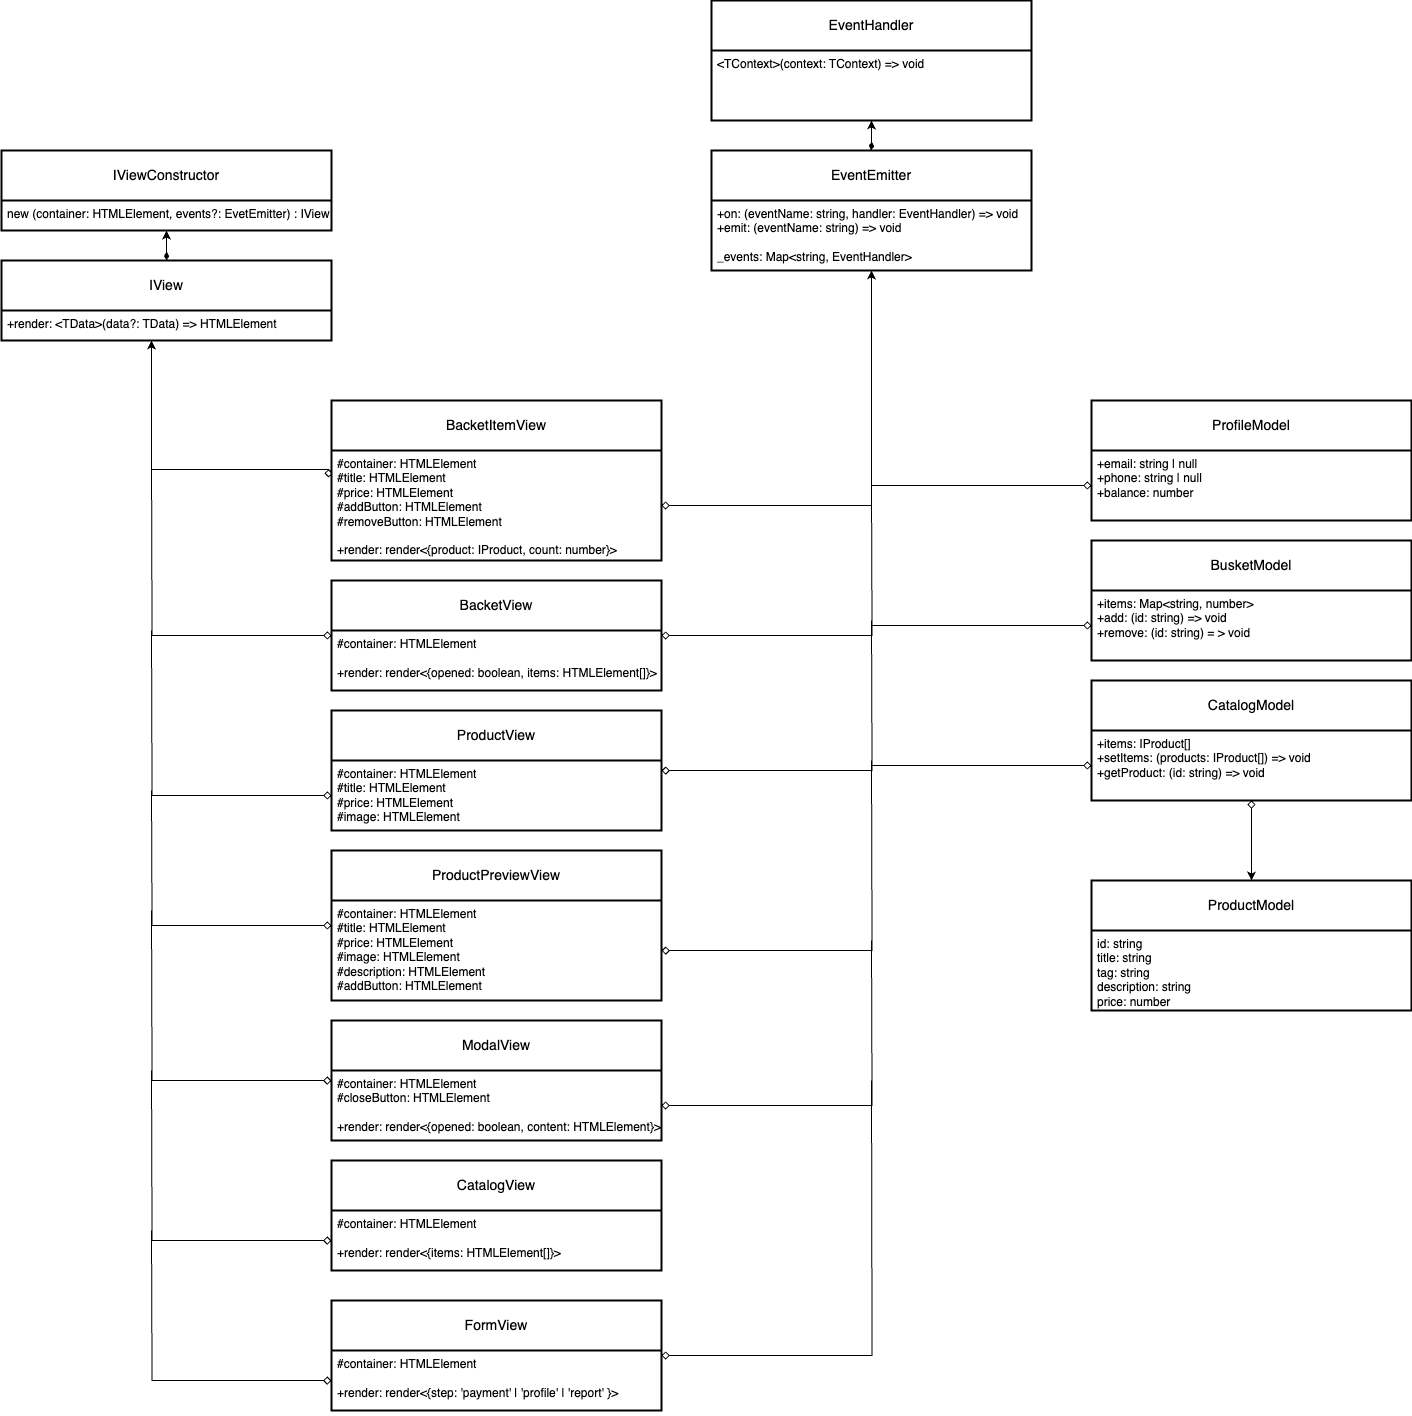

The diagram above was exported from draw.io. Its source (the exported page's mxGraphModel, read from the mxfile embedded in the PNG):
<mxGraphModel dx="2258" dy="1511" grid="1" gridSize="10" guides="1" tooltips="1" connect="1" arrows="1" fold="1" page="1" pageScale="1" pageWidth="827" pageHeight="1169" math="0" shadow="0">
  <root>
    <mxCell id="0" />
    <mxCell id="1" parent="0" />
    <mxCell id="oyRIRmEIhzQ2AjSjt7sQ-19" value="" style="edgeStyle=orthogonalEdgeStyle;rounded=0;orthogonalLoop=1;jettySize=auto;html=1;startArrow=diamondThin;startFill=1;" edge="1" parent="1" source="oyRIRmEIhzQ2AjSjt7sQ-10" target="oyRIRmEIhzQ2AjSjt7sQ-17">
      <mxGeometry relative="1" as="geometry" />
    </mxCell>
    <mxCell id="oyRIRmEIhzQ2AjSjt7sQ-10" value="EventEmitter" style="swimlane;childLayout=stackLayout;horizontal=1;startSize=50;horizontalStack=0;rounded=1;fontSize=14;fontStyle=0;strokeWidth=2;resizeParent=0;resizeLast=1;shadow=0;dashed=0;align=center;arcSize=0;whiteSpace=wrap;html=1;" vertex="1" parent="1">
      <mxGeometry x="740" y="560" width="320" height="120" as="geometry" />
    </mxCell>
    <mxCell id="oyRIRmEIhzQ2AjSjt7sQ-11" value="&lt;div&gt;+on: (eventName: string, handler: EventHandler) =&amp;gt; void&lt;br&gt;&lt;/div&gt;&lt;div&gt;+emit: (eventName: string) =&amp;gt; void&lt;/div&gt;&lt;div&gt;&lt;br&gt;&lt;/div&gt;_events:&amp;nbsp;&lt;span style=&quot;background-color: initial;&quot;&gt;Map&amp;lt;string, EventHandler&amp;gt;&lt;/span&gt;&lt;div&gt;&lt;br&gt;&lt;/div&gt;" style="align=left;strokeColor=none;fillColor=none;spacingLeft=4;fontSize=12;verticalAlign=top;resizable=0;rotatable=0;part=1;html=1;" vertex="1" parent="oyRIRmEIhzQ2AjSjt7sQ-10">
      <mxGeometry y="50" width="320" height="70" as="geometry" />
    </mxCell>
    <mxCell id="oyRIRmEIhzQ2AjSjt7sQ-17" value="EventHandler" style="swimlane;childLayout=stackLayout;horizontal=1;startSize=50;horizontalStack=0;rounded=1;fontSize=14;fontStyle=0;strokeWidth=2;resizeParent=0;resizeLast=1;shadow=0;dashed=0;align=center;arcSize=0;whiteSpace=wrap;html=1;" vertex="1" parent="1">
      <mxGeometry x="740" y="410" width="320" height="120" as="geometry" />
    </mxCell>
    <mxCell id="oyRIRmEIhzQ2AjSjt7sQ-18" value="&lt;div&gt;&amp;lt;TContext&amp;gt;(context: TContext) =&amp;gt; void&lt;/div&gt;" style="align=left;strokeColor=none;fillColor=none;spacingLeft=4;fontSize=12;verticalAlign=top;resizable=0;rotatable=0;part=1;html=1;" vertex="1" parent="oyRIRmEIhzQ2AjSjt7sQ-17">
      <mxGeometry y="50" width="320" height="70" as="geometry" />
    </mxCell>
    <mxCell id="oyRIRmEIhzQ2AjSjt7sQ-20" value="CatalogModel" style="swimlane;childLayout=stackLayout;horizontal=1;startSize=50;horizontalStack=0;rounded=1;fontSize=14;fontStyle=0;strokeWidth=2;resizeParent=0;resizeLast=1;shadow=0;dashed=0;align=center;arcSize=0;whiteSpace=wrap;html=1;" vertex="1" parent="1">
      <mxGeometry x="1120" y="1090" width="320" height="120" as="geometry" />
    </mxCell>
    <mxCell id="oyRIRmEIhzQ2AjSjt7sQ-21" value="&lt;div&gt;+items: IProduct[]&lt;/div&gt;&lt;div&gt;+setItems: (products: IProduct[]) =&amp;gt; void&lt;/div&gt;&lt;div&gt;+getProduct: (id: string) =&amp;gt; void&lt;/div&gt;" style="align=left;strokeColor=none;fillColor=none;spacingLeft=4;fontSize=12;verticalAlign=top;resizable=0;rotatable=0;part=1;html=1;" vertex="1" parent="oyRIRmEIhzQ2AjSjt7sQ-20">
      <mxGeometry y="50" width="320" height="70" as="geometry" />
    </mxCell>
    <mxCell id="oyRIRmEIhzQ2AjSjt7sQ-23" value="BusketModel" style="swimlane;childLayout=stackLayout;horizontal=1;startSize=50;horizontalStack=0;rounded=1;fontSize=14;fontStyle=0;strokeWidth=2;resizeParent=0;resizeLast=1;shadow=0;dashed=0;align=center;arcSize=0;whiteSpace=wrap;html=1;" vertex="1" parent="1">
      <mxGeometry x="1120" y="950" width="320" height="120" as="geometry" />
    </mxCell>
    <mxCell id="oyRIRmEIhzQ2AjSjt7sQ-24" value="&lt;div&gt;+items: Map&amp;lt;string, number&amp;gt;&lt;/div&gt;&lt;div&gt;+add: (id: string) =&amp;gt; void&lt;/div&gt;&lt;div&gt;+remove: (id: string) = &amp;gt; void&lt;/div&gt;&lt;div&gt;&lt;br&gt;&lt;/div&gt;" style="align=left;strokeColor=none;fillColor=none;spacingLeft=4;fontSize=12;verticalAlign=top;resizable=0;rotatable=0;part=1;html=1;" vertex="1" parent="oyRIRmEIhzQ2AjSjt7sQ-23">
      <mxGeometry y="50" width="320" height="70" as="geometry" />
    </mxCell>
    <mxCell id="oyRIRmEIhzQ2AjSjt7sQ-25" value="ProductModel" style="swimlane;childLayout=stackLayout;horizontal=1;startSize=50;horizontalStack=0;rounded=1;fontSize=14;fontStyle=0;strokeWidth=2;resizeParent=0;resizeLast=1;shadow=0;dashed=0;align=center;arcSize=0;whiteSpace=wrap;html=1;" vertex="1" parent="1">
      <mxGeometry x="1120" y="1290" width="320" height="130" as="geometry" />
    </mxCell>
    <mxCell id="oyRIRmEIhzQ2AjSjt7sQ-26" value="&lt;div&gt;id: string&lt;/div&gt;&lt;div&gt;title: string&lt;/div&gt;&lt;div&gt;tag: string&lt;/div&gt;&lt;div&gt;description: string&lt;br&gt;price: number&lt;/div&gt;" style="align=left;strokeColor=none;fillColor=none;spacingLeft=4;fontSize=12;verticalAlign=top;resizable=0;rotatable=0;part=1;html=1;" vertex="1" parent="oyRIRmEIhzQ2AjSjt7sQ-25">
      <mxGeometry y="50" width="320" height="80" as="geometry" />
    </mxCell>
    <mxCell id="oyRIRmEIhzQ2AjSjt7sQ-27" value="IViewConstructor" style="swimlane;childLayout=stackLayout;horizontal=1;startSize=50;horizontalStack=0;rounded=1;fontSize=14;fontStyle=0;strokeWidth=2;resizeParent=0;resizeLast=1;shadow=0;dashed=0;align=center;arcSize=0;whiteSpace=wrap;html=1;" vertex="1" parent="1">
      <mxGeometry x="30" y="560" width="330" height="80" as="geometry" />
    </mxCell>
    <mxCell id="oyRIRmEIhzQ2AjSjt7sQ-28" value="&lt;div&gt;new (container: HTMLElement, events?: EvetEmitter) : IView&lt;/div&gt;" style="align=left;strokeColor=none;fillColor=none;spacingLeft=4;fontSize=12;verticalAlign=top;resizable=0;rotatable=0;part=1;html=1;" vertex="1" parent="oyRIRmEIhzQ2AjSjt7sQ-27">
      <mxGeometry y="50" width="330" height="30" as="geometry" />
    </mxCell>
    <mxCell id="oyRIRmEIhzQ2AjSjt7sQ-51" style="edgeStyle=orthogonalEdgeStyle;rounded=0;orthogonalLoop=1;jettySize=auto;html=1;entryX=0.5;entryY=1;entryDx=0;entryDy=0;startArrow=diamondThin;startFill=1;" edge="1" parent="1" source="oyRIRmEIhzQ2AjSjt7sQ-29" target="oyRIRmEIhzQ2AjSjt7sQ-28">
      <mxGeometry relative="1" as="geometry" />
    </mxCell>
    <mxCell id="oyRIRmEIhzQ2AjSjt7sQ-29" value="IView" style="swimlane;childLayout=stackLayout;horizontal=1;startSize=50;horizontalStack=0;rounded=1;fontSize=14;fontStyle=0;strokeWidth=2;resizeParent=0;resizeLast=1;shadow=0;dashed=0;align=center;arcSize=0;whiteSpace=wrap;html=1;" vertex="1" parent="1">
      <mxGeometry x="30" y="670" width="330" height="80" as="geometry" />
    </mxCell>
    <mxCell id="oyRIRmEIhzQ2AjSjt7sQ-30" value="+render: &amp;lt;TData&amp;gt;(data?: TData) =&amp;gt; HTMLElement" style="align=left;strokeColor=none;fillColor=none;spacingLeft=4;fontSize=12;verticalAlign=top;resizable=0;rotatable=0;part=1;html=1;" vertex="1" parent="oyRIRmEIhzQ2AjSjt7sQ-29">
      <mxGeometry y="50" width="330" height="30" as="geometry" />
    </mxCell>
    <mxCell id="oyRIRmEIhzQ2AjSjt7sQ-31" value="BacketItemView" style="swimlane;childLayout=stackLayout;horizontal=1;startSize=50;horizontalStack=0;rounded=1;fontSize=14;fontStyle=0;strokeWidth=2;resizeParent=0;resizeLast=1;shadow=0;dashed=0;align=center;arcSize=0;whiteSpace=wrap;html=1;" vertex="1" parent="1">
      <mxGeometry x="360" y="810" width="330" height="160" as="geometry" />
    </mxCell>
    <mxCell id="oyRIRmEIhzQ2AjSjt7sQ-32" value="&lt;div&gt;#container: HTMLElement&lt;/div&gt;#title: HTMLElement&lt;div&gt;#price: HTMLElement&lt;/div&gt;&lt;div&gt;#addButton: HTMLElement&lt;/div&gt;&lt;div&gt;#removeButton: HTMLElement&lt;/div&gt;&lt;div&gt;&lt;br&gt;&lt;/div&gt;&lt;div&gt;+render: render&amp;lt;{product: IProduct, count: number}&amp;gt;&lt;br&gt;&lt;div&gt;&lt;br&gt;&lt;/div&gt;&lt;/div&gt;" style="align=left;strokeColor=none;fillColor=none;spacingLeft=4;fontSize=12;verticalAlign=top;resizable=0;rotatable=0;part=1;html=1;" vertex="1" parent="oyRIRmEIhzQ2AjSjt7sQ-31">
      <mxGeometry y="50" width="330" height="110" as="geometry" />
    </mxCell>
    <mxCell id="oyRIRmEIhzQ2AjSjt7sQ-53" style="edgeStyle=orthogonalEdgeStyle;rounded=0;orthogonalLoop=1;jettySize=auto;html=1;endArrow=none;endFill=0;startArrow=diamond;startFill=0;" edge="1" parent="1" source="oyRIRmEIhzQ2AjSjt7sQ-34">
      <mxGeometry relative="1" as="geometry">
        <mxPoint x="180" y="870" as="targetPoint" />
      </mxGeometry>
    </mxCell>
    <mxCell id="oyRIRmEIhzQ2AjSjt7sQ-60" style="edgeStyle=orthogonalEdgeStyle;rounded=0;orthogonalLoop=1;jettySize=auto;html=1;endArrow=none;endFill=0;startArrow=diamond;startFill=0;" edge="1" parent="1" source="oyRIRmEIhzQ2AjSjt7sQ-34">
      <mxGeometry relative="1" as="geometry">
        <mxPoint x="900" y="900" as="targetPoint" />
      </mxGeometry>
    </mxCell>
    <mxCell id="oyRIRmEIhzQ2AjSjt7sQ-34" value="BacketView" style="swimlane;childLayout=stackLayout;horizontal=1;startSize=50;horizontalStack=0;rounded=1;fontSize=14;fontStyle=0;strokeWidth=2;resizeParent=0;resizeLast=1;shadow=0;dashed=0;align=center;arcSize=0;whiteSpace=wrap;html=1;" vertex="1" parent="1">
      <mxGeometry x="360" y="990" width="330" height="110" as="geometry" />
    </mxCell>
    <mxCell id="oyRIRmEIhzQ2AjSjt7sQ-35" value="&lt;div&gt;#container: HTMLElement&lt;/div&gt;&lt;div&gt;&lt;br&gt;&lt;/div&gt;&lt;div&gt;+render: render&amp;lt;{opened: boolean, items: HTMLElement[]}&amp;gt;&lt;br&gt;&lt;div&gt;&lt;br&gt;&lt;/div&gt;&lt;/div&gt;" style="align=left;strokeColor=none;fillColor=none;spacingLeft=4;fontSize=12;verticalAlign=top;resizable=0;rotatable=0;part=1;html=1;" vertex="1" parent="oyRIRmEIhzQ2AjSjt7sQ-34">
      <mxGeometry y="50" width="330" height="60" as="geometry" />
    </mxCell>
    <mxCell id="oyRIRmEIhzQ2AjSjt7sQ-36" value="CatalogView" style="swimlane;childLayout=stackLayout;horizontal=1;startSize=50;horizontalStack=0;rounded=1;fontSize=14;fontStyle=0;strokeWidth=2;resizeParent=0;resizeLast=1;shadow=0;dashed=0;align=center;arcSize=0;whiteSpace=wrap;html=1;" vertex="1" parent="1">
      <mxGeometry x="360" y="1570" width="330" height="110" as="geometry" />
    </mxCell>
    <mxCell id="oyRIRmEIhzQ2AjSjt7sQ-37" value="&lt;div&gt;#container: HTMLElement&lt;/div&gt;&lt;div&gt;&lt;br&gt;&lt;/div&gt;&lt;div&gt;+render: render&amp;lt;{items: HTMLElement[]}&amp;gt;&lt;br&gt;&lt;div&gt;&lt;br&gt;&lt;/div&gt;&lt;/div&gt;" style="align=left;strokeColor=none;fillColor=none;spacingLeft=4;fontSize=12;verticalAlign=top;resizable=0;rotatable=0;part=1;html=1;" vertex="1" parent="oyRIRmEIhzQ2AjSjt7sQ-36">
      <mxGeometry y="50" width="330" height="60" as="geometry" />
    </mxCell>
    <mxCell id="oyRIRmEIhzQ2AjSjt7sQ-61" style="edgeStyle=orthogonalEdgeStyle;rounded=0;orthogonalLoop=1;jettySize=auto;html=1;startArrow=diamond;startFill=0;endArrow=none;endFill=0;" edge="1" parent="1" source="oyRIRmEIhzQ2AjSjt7sQ-38">
      <mxGeometry relative="1" as="geometry">
        <mxPoint x="900" y="1030" as="targetPoint" />
      </mxGeometry>
    </mxCell>
    <mxCell id="oyRIRmEIhzQ2AjSjt7sQ-38" value="ProductView" style="swimlane;childLayout=stackLayout;horizontal=1;startSize=50;horizontalStack=0;rounded=1;fontSize=14;fontStyle=0;strokeWidth=2;resizeParent=0;resizeLast=1;shadow=0;dashed=0;align=center;arcSize=0;whiteSpace=wrap;html=1;" vertex="1" parent="1">
      <mxGeometry x="360" y="1120" width="330" height="120" as="geometry" />
    </mxCell>
    <mxCell id="oyRIRmEIhzQ2AjSjt7sQ-39" value="&lt;div&gt;#container: HTMLElement&lt;/div&gt;&lt;div&gt;#title: HTMLElement&lt;div&gt;#price: HTMLElement&lt;/div&gt;&lt;/div&gt;&lt;div&gt;#image: HTMLElement&lt;/div&gt;" style="align=left;strokeColor=none;fillColor=none;spacingLeft=4;fontSize=12;verticalAlign=top;resizable=0;rotatable=0;part=1;html=1;" vertex="1" parent="oyRIRmEIhzQ2AjSjt7sQ-38">
      <mxGeometry y="50" width="330" height="70" as="geometry" />
    </mxCell>
    <mxCell id="oyRIRmEIhzQ2AjSjt7sQ-55" style="edgeStyle=orthogonalEdgeStyle;rounded=0;orthogonalLoop=1;jettySize=auto;html=1;startArrow=diamond;startFill=0;endArrow=none;endFill=0;" edge="1" parent="1" source="oyRIRmEIhzQ2AjSjt7sQ-40">
      <mxGeometry relative="1" as="geometry">
        <mxPoint x="180" y="1200" as="targetPoint" />
      </mxGeometry>
    </mxCell>
    <mxCell id="oyRIRmEIhzQ2AjSjt7sQ-40" value="ProductPreviewView" style="swimlane;childLayout=stackLayout;horizontal=1;startSize=50;horizontalStack=0;rounded=1;fontSize=14;fontStyle=0;strokeWidth=2;resizeParent=0;resizeLast=1;shadow=0;dashed=0;align=center;arcSize=0;whiteSpace=wrap;html=1;" vertex="1" parent="1">
      <mxGeometry x="360" y="1260" width="330" height="150" as="geometry" />
    </mxCell>
    <mxCell id="oyRIRmEIhzQ2AjSjt7sQ-41" value="&lt;div&gt;#container: HTMLElement&lt;/div&gt;&lt;div&gt;#title: HTMLElement&lt;div&gt;#price: HTMLElement&lt;/div&gt;&lt;/div&gt;&lt;div&gt;#image: HTMLElement&lt;/div&gt;&lt;div&gt;#description: HTMLElement&lt;/div&gt;&lt;div&gt;#addButton: HTMLElement&lt;/div&gt;&lt;div&gt;&lt;div&gt;&lt;br&gt;&lt;/div&gt;&lt;/div&gt;" style="align=left;strokeColor=none;fillColor=none;spacingLeft=4;fontSize=12;verticalAlign=top;resizable=0;rotatable=0;part=1;html=1;" vertex="1" parent="oyRIRmEIhzQ2AjSjt7sQ-40">
      <mxGeometry y="50" width="330" height="100" as="geometry" />
    </mxCell>
    <mxCell id="oyRIRmEIhzQ2AjSjt7sQ-56" style="edgeStyle=orthogonalEdgeStyle;rounded=0;orthogonalLoop=1;jettySize=auto;html=1;startArrow=diamond;startFill=0;endArrow=none;endFill=0;" edge="1" parent="1" source="oyRIRmEIhzQ2AjSjt7sQ-42">
      <mxGeometry relative="1" as="geometry">
        <mxPoint x="180" y="1320" as="targetPoint" />
      </mxGeometry>
    </mxCell>
    <mxCell id="oyRIRmEIhzQ2AjSjt7sQ-42" value="ModalView" style="swimlane;childLayout=stackLayout;horizontal=1;startSize=50;horizontalStack=0;rounded=1;fontSize=14;fontStyle=0;strokeWidth=2;resizeParent=0;resizeLast=1;shadow=0;dashed=0;align=center;arcSize=0;whiteSpace=wrap;html=1;" vertex="1" parent="1">
      <mxGeometry x="360" y="1430" width="330" height="120" as="geometry" />
    </mxCell>
    <mxCell id="oyRIRmEIhzQ2AjSjt7sQ-43" value="&lt;div&gt;#container: HTMLElement&lt;/div&gt;&lt;div&gt;#closeButton: HTMLElement&lt;/div&gt;&lt;div&gt;&lt;br&gt;&lt;/div&gt;&lt;div&gt;+render: render&amp;lt;{opened: boolean, content: HTMLElement}&amp;gt;&lt;br&gt;&lt;div&gt;&lt;br&gt;&lt;/div&gt;&lt;/div&gt;" style="align=left;strokeColor=none;fillColor=none;spacingLeft=4;fontSize=12;verticalAlign=top;resizable=0;rotatable=0;part=1;html=1;" vertex="1" parent="oyRIRmEIhzQ2AjSjt7sQ-42">
      <mxGeometry y="50" width="330" height="70" as="geometry" />
    </mxCell>
    <mxCell id="oyRIRmEIhzQ2AjSjt7sQ-66" style="edgeStyle=orthogonalEdgeStyle;rounded=0;orthogonalLoop=1;jettySize=auto;html=1;endArrow=none;endFill=0;startArrow=diamond;startFill=0;" edge="1" parent="1" source="oyRIRmEIhzQ2AjSjt7sQ-44">
      <mxGeometry relative="1" as="geometry">
        <mxPoint x="900" y="1490" as="targetPoint" />
      </mxGeometry>
    </mxCell>
    <mxCell id="oyRIRmEIhzQ2AjSjt7sQ-44" value="FormView" style="swimlane;childLayout=stackLayout;horizontal=1;startSize=50;horizontalStack=0;rounded=1;fontSize=14;fontStyle=0;strokeWidth=2;resizeParent=0;resizeLast=1;shadow=0;dashed=0;align=center;arcSize=0;whiteSpace=wrap;html=1;" vertex="1" parent="1">
      <mxGeometry x="360" y="1710" width="330" height="110" as="geometry" />
    </mxCell>
    <mxCell id="oyRIRmEIhzQ2AjSjt7sQ-45" value="&lt;div&gt;#container: HTMLElement&lt;/div&gt;&lt;div&gt;&lt;br&gt;&lt;/div&gt;&lt;div&gt;+render: render&amp;lt;{step: 'payment' | 'profile' | 'report' }&amp;gt;&lt;br&gt;&lt;div&gt;&lt;br&gt;&lt;/div&gt;&lt;/div&gt;" style="align=left;strokeColor=none;fillColor=none;spacingLeft=4;fontSize=12;verticalAlign=top;resizable=0;rotatable=0;part=1;html=1;" vertex="1" parent="oyRIRmEIhzQ2AjSjt7sQ-44">
      <mxGeometry y="50" width="330" height="60" as="geometry" />
    </mxCell>
    <mxCell id="oyRIRmEIhzQ2AjSjt7sQ-48" value="ProfileModel" style="swimlane;childLayout=stackLayout;horizontal=1;startSize=50;horizontalStack=0;rounded=1;fontSize=14;fontStyle=0;strokeWidth=2;resizeParent=0;resizeLast=1;shadow=0;dashed=0;align=center;arcSize=0;whiteSpace=wrap;html=1;" vertex="1" parent="1">
      <mxGeometry x="1120" y="810" width="320" height="120" as="geometry" />
    </mxCell>
    <mxCell id="oyRIRmEIhzQ2AjSjt7sQ-49" value="&lt;div&gt;+email: string | null&lt;/div&gt;&lt;div&gt;+phone: string | null&lt;/div&gt;&lt;div&gt;+balance: number&lt;/div&gt;" style="align=left;strokeColor=none;fillColor=none;spacingLeft=4;fontSize=12;verticalAlign=top;resizable=0;rotatable=0;part=1;html=1;" vertex="1" parent="oyRIRmEIhzQ2AjSjt7sQ-48">
      <mxGeometry y="50" width="320" height="70" as="geometry" />
    </mxCell>
    <mxCell id="oyRIRmEIhzQ2AjSjt7sQ-52" style="edgeStyle=orthogonalEdgeStyle;rounded=0;orthogonalLoop=1;jettySize=auto;html=1;entryX=0.475;entryY=1.044;entryDx=0;entryDy=0;entryPerimeter=0;startArrow=diamond;startFill=0;exitX=-0.009;exitY=0.245;exitDx=0;exitDy=0;exitPerimeter=0;" edge="1" parent="1" source="oyRIRmEIhzQ2AjSjt7sQ-32">
      <mxGeometry relative="1" as="geometry">
        <mxPoint x="180.0000000000001" y="750.0000000000001" as="targetPoint" />
        <mxPoint x="353.25" y="878.68" as="sourcePoint" />
        <Array as="points">
          <mxPoint x="357" y="879" />
          <mxPoint x="180" y="879" />
        </Array>
      </mxGeometry>
    </mxCell>
    <mxCell id="oyRIRmEIhzQ2AjSjt7sQ-54" style="edgeStyle=orthogonalEdgeStyle;rounded=0;orthogonalLoop=1;jettySize=auto;html=1;endArrow=none;endFill=0;startArrow=diamond;startFill=0;" edge="1" parent="1" source="oyRIRmEIhzQ2AjSjt7sQ-39">
      <mxGeometry relative="1" as="geometry">
        <mxPoint x="180" y="1040" as="targetPoint" />
      </mxGeometry>
    </mxCell>
    <mxCell id="oyRIRmEIhzQ2AjSjt7sQ-57" style="edgeStyle=orthogonalEdgeStyle;rounded=0;orthogonalLoop=1;jettySize=auto;html=1;endArrow=none;endFill=0;startArrow=diamond;startFill=0;" edge="1" parent="1" source="oyRIRmEIhzQ2AjSjt7sQ-37">
      <mxGeometry relative="1" as="geometry">
        <mxPoint x="180" y="1480" as="targetPoint" />
      </mxGeometry>
    </mxCell>
    <mxCell id="oyRIRmEIhzQ2AjSjt7sQ-58" style="edgeStyle=orthogonalEdgeStyle;rounded=0;orthogonalLoop=1;jettySize=auto;html=1;startArrow=diamond;startFill=0;endArrow=none;endFill=0;" edge="1" parent="1" source="oyRIRmEIhzQ2AjSjt7sQ-45">
      <mxGeometry relative="1" as="geometry">
        <mxPoint x="180" y="1640" as="targetPoint" />
      </mxGeometry>
    </mxCell>
    <mxCell id="oyRIRmEIhzQ2AjSjt7sQ-59" style="edgeStyle=orthogonalEdgeStyle;rounded=0;orthogonalLoop=1;jettySize=auto;html=1;startArrow=diamond;startFill=0;" edge="1" parent="1" source="oyRIRmEIhzQ2AjSjt7sQ-32" target="oyRIRmEIhzQ2AjSjt7sQ-11">
      <mxGeometry relative="1" as="geometry" />
    </mxCell>
    <mxCell id="oyRIRmEIhzQ2AjSjt7sQ-62" style="edgeStyle=orthogonalEdgeStyle;rounded=0;orthogonalLoop=1;jettySize=auto;html=1;endArrow=none;endFill=0;startArrow=diamond;startFill=0;" edge="1" parent="1" source="oyRIRmEIhzQ2AjSjt7sQ-41">
      <mxGeometry relative="1" as="geometry">
        <mxPoint x="900" y="1170" as="targetPoint" />
      </mxGeometry>
    </mxCell>
    <mxCell id="oyRIRmEIhzQ2AjSjt7sQ-63" style="edgeStyle=orthogonalEdgeStyle;rounded=0;orthogonalLoop=1;jettySize=auto;html=1;startArrow=diamond;startFill=0;endArrow=none;endFill=0;" edge="1" parent="1" source="oyRIRmEIhzQ2AjSjt7sQ-43">
      <mxGeometry relative="1" as="geometry">
        <mxPoint x="900" y="1350" as="targetPoint" />
      </mxGeometry>
    </mxCell>
    <mxCell id="oyRIRmEIhzQ2AjSjt7sQ-67" style="edgeStyle=orthogonalEdgeStyle;rounded=0;orthogonalLoop=1;jettySize=auto;html=1;endArrow=none;endFill=0;startArrow=diamond;startFill=0;" edge="1" parent="1" source="oyRIRmEIhzQ2AjSjt7sQ-49">
      <mxGeometry relative="1" as="geometry">
        <mxPoint x="900" y="895" as="targetPoint" />
      </mxGeometry>
    </mxCell>
    <mxCell id="oyRIRmEIhzQ2AjSjt7sQ-68" style="edgeStyle=orthogonalEdgeStyle;rounded=0;orthogonalLoop=1;jettySize=auto;html=1;endArrow=none;endFill=0;startArrow=diamond;startFill=0;" edge="1" parent="1" source="oyRIRmEIhzQ2AjSjt7sQ-24">
      <mxGeometry relative="1" as="geometry">
        <mxPoint x="900" y="1035" as="targetPoint" />
      </mxGeometry>
    </mxCell>
    <mxCell id="oyRIRmEIhzQ2AjSjt7sQ-69" style="edgeStyle=orthogonalEdgeStyle;rounded=0;orthogonalLoop=1;jettySize=auto;html=1;startArrow=diamond;startFill=0;endArrow=none;endFill=0;" edge="1" parent="1" source="oyRIRmEIhzQ2AjSjt7sQ-21">
      <mxGeometry relative="1" as="geometry">
        <mxPoint x="900" y="1175" as="targetPoint" />
      </mxGeometry>
    </mxCell>
    <mxCell id="oyRIRmEIhzQ2AjSjt7sQ-70" style="edgeStyle=orthogonalEdgeStyle;rounded=0;orthogonalLoop=1;jettySize=auto;html=1;entryX=0.5;entryY=0;entryDx=0;entryDy=0;startArrow=diamond;startFill=0;" edge="1" parent="1" source="oyRIRmEIhzQ2AjSjt7sQ-21" target="oyRIRmEIhzQ2AjSjt7sQ-25">
      <mxGeometry relative="1" as="geometry" />
    </mxCell>
  </root>
</mxGraphModel>